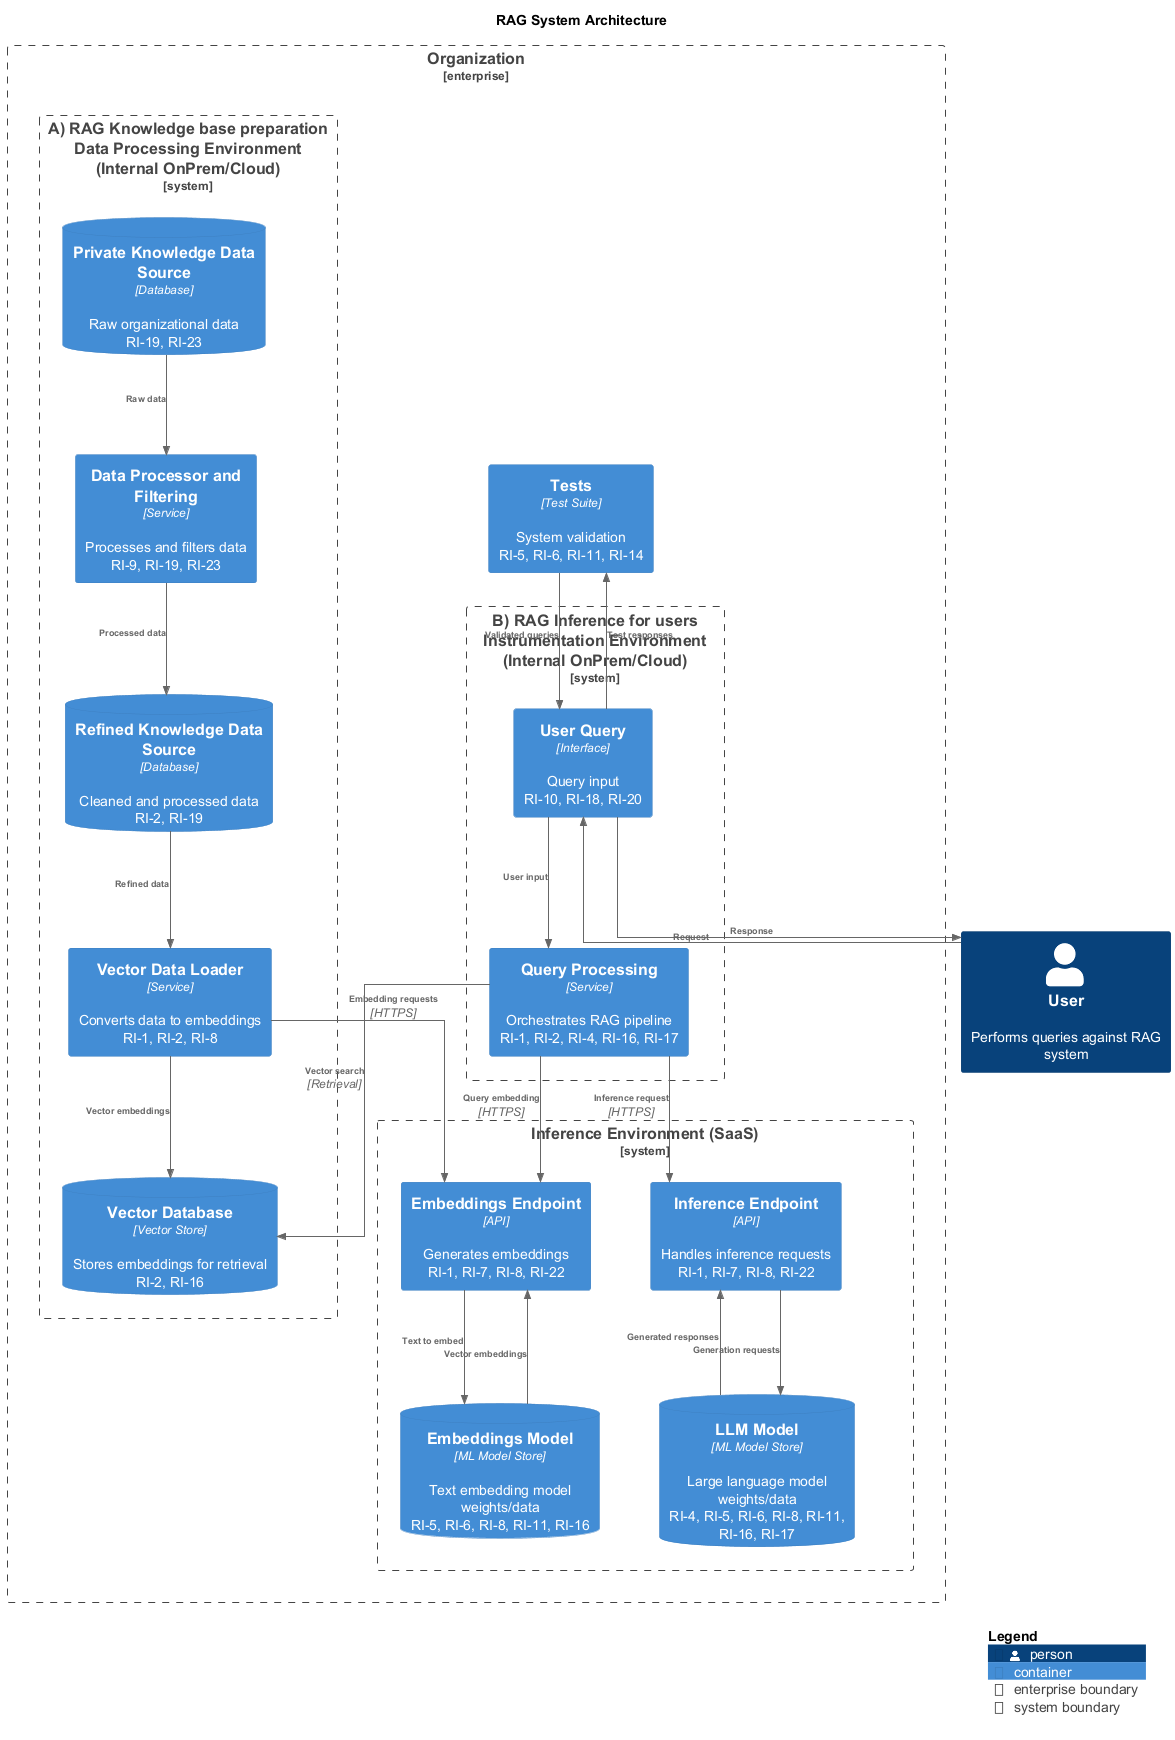

The diagram above was rendered by PlantUML. Its source (embedded in the PNG):
@startuml RAG_System
!include https://raw.githubusercontent.com/plantuml-stdlib/C4-PlantUML/master/C4_Container.puml

' Global layout options for better arrow symmetry
!define DIRECTION top to bottom direction
skinparam linetype ortho
skinparam nodesep 60
skinparam ranksep 100
skinparam minlen 2
skinparam LabelFontSize 10
skinparam ArrowFontSize 9

title RAG System Architecture

Person(user, "User", "Performs queries against RAG system")

Enterprise_Boundary(org, "Organization") {
    Container(tests, "Tests", "Test Suite", "System validation\nRI-5, RI-6, RI-11, RI-14")
    
    System_Boundary(data_proc, "A) RAG Knowledge base preparation\nData Processing Environment\n(Internal OnPrem/Cloud)") {
        ContainerDb(pks, "Private Knowledge Data Source", "Database", "Raw organizational data\nRI-19, RI-23")
        Container(dpf, "Data Processor and Filtering", "Service", "Processes and filters data\nRI-9, RI-19, RI-23")
        ContainerDb(rks, "Refined Knowledge Data Source", "Database", "Cleaned and processed data\nRI-2, RI-19")
        Container(vdl, "Vector Data Loader", "Service", "Converts data to embeddings\nRI-1, RI-2, RI-8")
        ContainerDb(vdb, "Vector Database", "Vector Store", "Stores embeddings for retrieval\nRI-2, RI-16")
    }
    
    System_Boundary(instrumentation, "B) RAG Inference for users\nInstrumentation Environment\n(Internal OnPrem/Cloud)") {
        Container(user_query, "User Query", "Interface", "Query input\nRI-10, RI-18, RI-20")
        Container(query_proc, "Query Processing", "Service", "Orchestrates RAG pipeline\nRI-1, RI-2, RI-4, RI-16, RI-17")
    }
    
    System_Boundary(inference, "Inference Environment (SaaS)") {
        Container(emb_endpoint, "Embeddings Endpoint", "API", "Generates embeddings\nRI-1, RI-7, RI-8, RI-22")
        ContainerDb(emb_model, "Embeddings Model", "ML Model Store", "Text embedding model weights/data\nRI-5, RI-6, RI-8, RI-11, RI-16")
        Container(inf_endpoint, "Inference Endpoint", "API", "Handles inference requests\nRI-1, RI-7, RI-8, RI-22")
        ContainerDb(llm_model, "LLM Model", "ML Model Store", "Large language model weights/data\nRI-4, RI-5, RI-6, RI-8, RI-11, RI-16, RI-17")
    }
    
    ' Layout positioning hints
    data_proc -[hidden]down-> instrumentation
    instrumentation -[hidden]right-> inference
    data_proc -[hidden]right-> inference
}

' Data flow relationships
Rel(pks, dpf, "Raw data")
Rel(dpf, rks, "Processed data")
Rel(rks, vdl, "Refined data")
Rel(vdl, vdb, "Vector embeddings")

' Cross-environment relationships - preparation
Rel(vdl, emb_endpoint, "Embedding requests", "HTTPS")
Rel(emb_model, emb_endpoint, "Vector embeddings")
Rel(emb_endpoint, emb_model, "Text to embed")

' Inference environment internal flow
Rel(inf_endpoint, llm_model, "Generation requests")
Rel(llm_model, inf_endpoint, "Generated responses")

' User flow
Rel(user, user_query, "Request")
Rel(tests, user_query, "Validated queries")
Rel(user_query, tests, "Test responses")
Rel(user_query, query_proc, "User input")

' Cross-environment inference connections
Rel(query_proc, vdb, "Vector search", "Retrieval")
Rel(query_proc, emb_endpoint, "Query embedding", "HTTPS")
Rel(query_proc, inf_endpoint, "Inference request", "HTTPS")
Rel(user_query, user, "Response")

SHOW_LEGEND()
@enduml